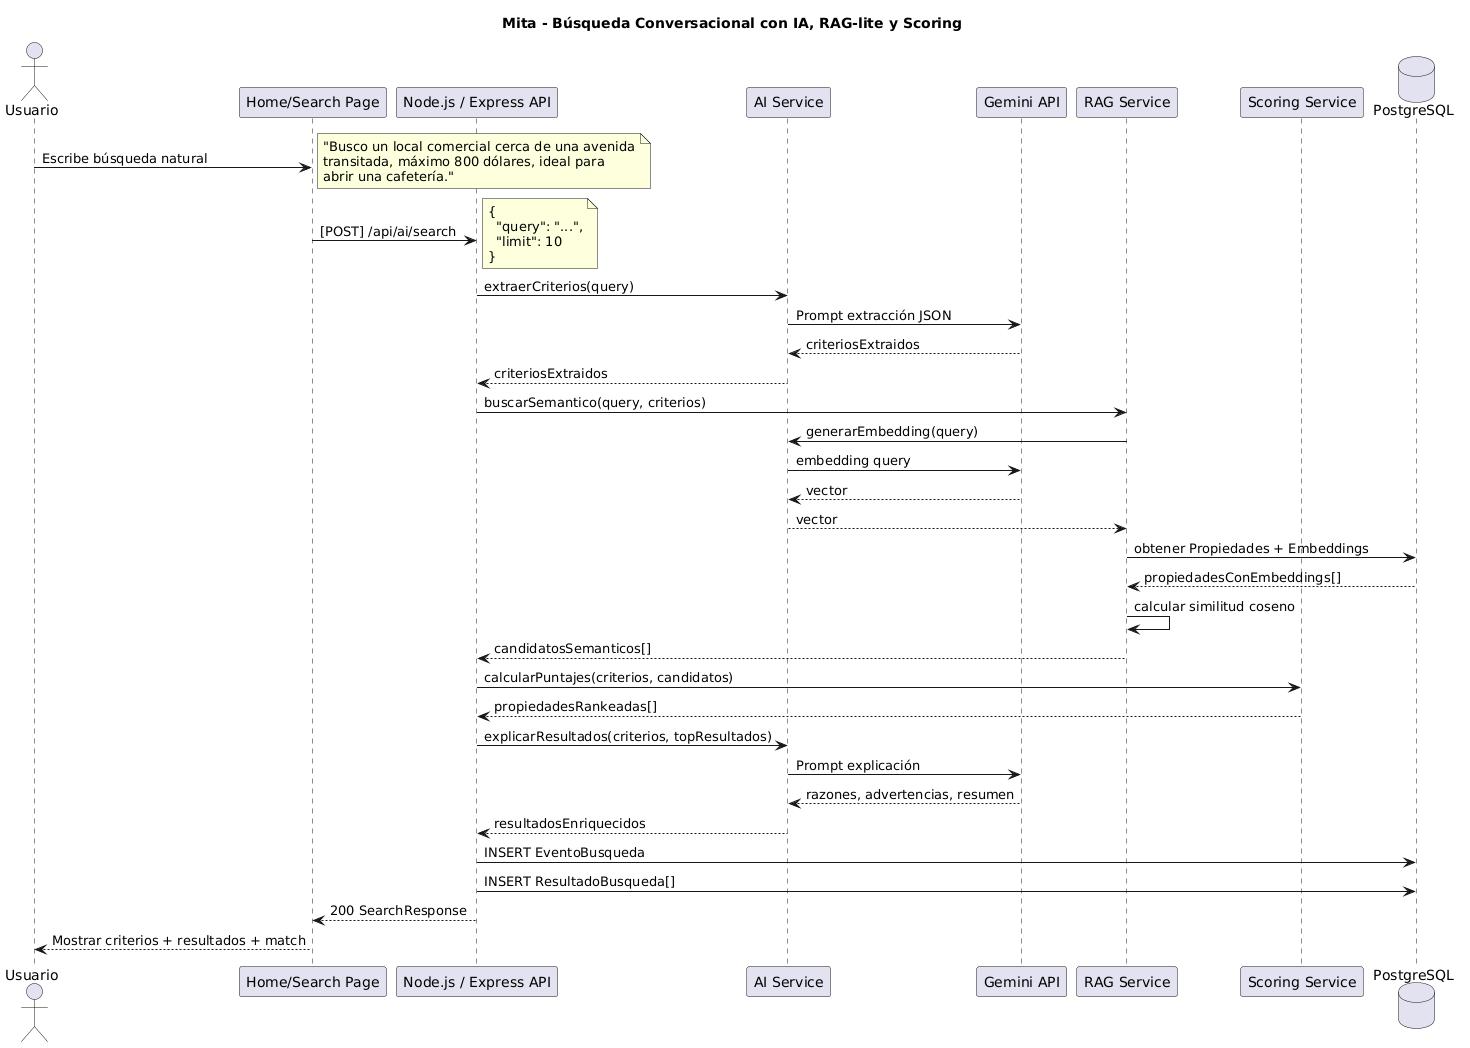

The diagram above was rendered by PlantUML. Its source (embedded in the PNG):
@startuml
title Mita - Búsqueda Conversacional con IA, RAG-lite y Scoring

actor "Usuario" as U
participant "Home/Search Page" as F
participant "Node.js / Express API" as API
participant "AI Service" as AI
participant "Gemini API" as G
participant "RAG Service" as RAG
participant "Scoring Service" as SCORE
database "PostgreSQL" as DB

U -> F : Escribe búsqueda natural
note right
"Busco un local comercial cerca de una avenida
transitada, máximo 800 dólares, ideal para
abrir una cafetería."
end note

F -> API : [POST] /api/ai/search
note right
{
  "query": "...",
  "limit": 10
}
end note

API -> AI : extraerCriterios(query)
AI -> G : Prompt extracción JSON
G --> AI : criteriosExtraidos
AI --> API : criteriosExtraidos

API -> RAG : buscarSemantico(query, criterios)
RAG -> AI : generarEmbedding(query)
AI -> G : embedding query
G --> AI : vector
AI --> RAG : vector

RAG -> DB : obtener Propiedades + Embeddings
DB --> RAG : propiedadesConEmbeddings[]

RAG -> RAG : calcular similitud coseno
RAG --> API : candidatosSemanticos[]

API -> SCORE : calcularPuntajes(criterios, candidatos)
SCORE --> API : propiedadesRankeadas[]

API -> AI : explicarResultados(criterios, topResultados)
AI -> G : Prompt explicación
G --> AI : razones, advertencias, resumen
AI --> API : resultadosEnriquecidos

API -> DB : INSERT EventoBusqueda
API -> DB : INSERT ResultadoBusqueda[]

API --> F : 200 SearchResponse
F --> U : Mostrar criterios + resultados + match
@enduml